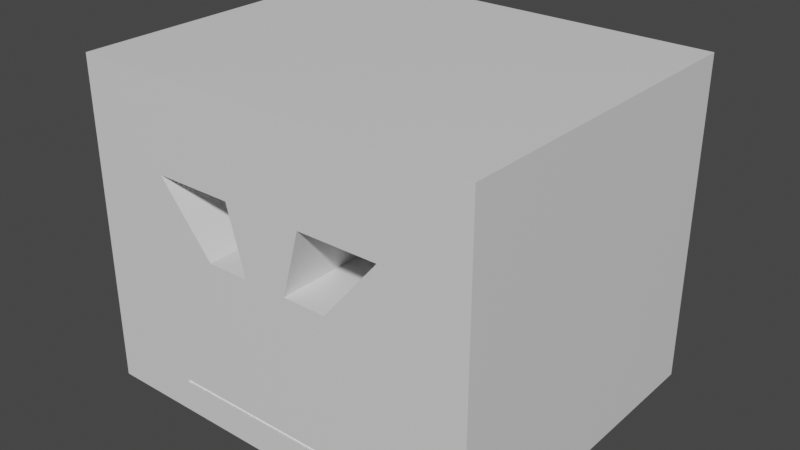 # Source: facetracking.base.blend  (saved by Blender 3.5.10; exported with 4.5.12 LTS)
import bpy
from mathutils import Matrix  # noqa: F401  (used for matrix-valued properties, if any)

bpy.ops.wm.read_factory_settings(use_empty=True)
scene = bpy.context.scene
scene.name = 'Scene'

# ---- collections
col_collection = bpy.data.collections.new('Collection'); scene.collection.children.link(col_collection)

# ---- materials (node trees are filled in below, after node groups)
mat_face = bpy.data.materials.new('Face')
mat_face.alpha_threshold = 0.0
mat_face.roughness = 0.5
mat_face.line_color = (0.0, 0.0, 0.0, 1.0)
mat_teeth = bpy.data.materials.new('Teeth')
mat_teeth.diffuse_color = (1.0, 1.0, 1.0, 1.0)

# ---- material node trees
mat_face.use_nodes = True; mat_face.node_tree.nodes.clear()
_N = mat_face.node_tree.nodes; _L = mat_face.node_tree.links
n0 = _N.new('ShaderNodeOutputMaterial'); n0.name = 'Material Output'; n0.location = (300, 300)
n1 = _N.new('ShaderNodeBsdfPrincipled'); n1.name = 'Principled BSDF'; n1.location = (10, 300)
n1.distribution = 'GGX'
n1.subsurface_method = 'RANDOM_WALK_SKIN'
n1.inputs[3].default_value = 1.45
n1.inputs[27].default_value = (0.0, 0.0, 0.0, 1.0)
n1.inputs[28].default_value = 1.0
_L.new(n1.outputs[0], n0.inputs[0])
n0.is_active_output = True
mat_teeth.use_nodes = True; mat_teeth.node_tree.nodes.clear()
_N = mat_teeth.node_tree.nodes; _L = mat_teeth.node_tree.links
n0 = _N.new('ShaderNodeBsdfPrincipled'); n0.name = 'Principled BSDF'; n0.location = (10, 300)
n0.distribution = 'GGX'
n0.subsurface_method = 'RANDOM_WALK_SKIN'
n0.inputs[0].default_value = (1.0, 1.0, 1.0, 1.0)
n0.inputs[3].default_value = 1.45
n0.inputs[27].default_value = (0.0, 0.0, 0.0, 1.0)
n0.inputs[28].default_value = 1.0
n1 = _N.new('ShaderNodeOutputMaterial'); n1.name = 'Material Output'; n1.location = (300, 300)
_L.new(n0.outputs[0], n1.inputs[0])
n1.is_active_output = True

# ---- world
world_world = bpy.data.worlds.new('World'); scene.world = world_world
world_world.use_nodes = True; world_world.node_tree.nodes.clear()
_N = world_world.node_tree.nodes; _L = world_world.node_tree.links
n0 = _N.new('ShaderNodeOutputWorld'); n0.name = 'World Output'; n0.location = (300, 300)
n1 = _N.new('ShaderNodeBackground'); n1.name = 'Background'; n1.location = (10, 300)
n1.inputs[0].default_value = (0.05088, 0.05088, 0.05088, 1.0)
_L.new(n1.outputs[0], n0.inputs[0])
n0.is_active_output = True
world_world.color = (0.05088, 0.05088, 0.05088)
world_world.use_sun_shadow = False
world_world.sun_shadow_jitter_overblur = 0.0

# ---- meshes
me_cube = bpy.data.meshes.new('Cube')
me_cube.from_pydata([(1.0, 0.6639, 1.0), (1.0, 0.6639, -0.607), (1.0, -1.0, 1.0), (1.0, -1.0, -0.6038), (-1.0, 0.6639, 1.0), (-1.0, 0.6639, -0.607), (-1.0, -1.0, 1.0), (-1.0, -1.0, -0.6038), (-0.5448, -1.0, -0.4496), (-0.5448, -1.0, -0.4322), (0.5448, -1.0, -0.4322), (0.5448, -1.0, -0.4496), (-0.5448, -1.0, -0.4409), (0.5448, -1.0, -0.4409), (0.5863, -1.0, 0.5631), (-0.5863, -1.0, 0.5631), (0.3194, -1.0, 0.2417), (-0.3194, -1.0, 0.2417), (0.1954, -1.0, 0.5631), (-0.1954, -1.0, 0.5631), (0.1065, -1.0, 0.2417), (-0.1065, -1.0, 0.2417), (0.51, -1.0, -0.4322), (-0.51, -1.0, -0.4322), (-0.51, -1.0, -0.4496), (0.51, -1.0, -0.4496), (0.51, -0.3198, -0.4409), (-0.51, -0.3198, -0.4409), (-0.5274, -0.6599, -0.4409), (0.5274, -0.6599, -0.4409), (0.51, -0.6599, -0.5314), (-0.51, -0.6599, -0.5314), (0.51, -0.6599, -0.3503), (-0.51, -0.6599, -0.3503), (-0.1954, -0.393, 0.5631), (-0.5863, -0.393, 0.5631), (-0.1065, -0.393, 0.2417), (-0.3194, -0.393, 0.2417), (0.3194, -0.393, 0.2417), (0.5863, -0.393, 0.5631), (0.1954, -0.393, 0.5631), (0.1065, -0.393, 0.2417), (-1.0, -1.0, -0.4366), (1.0, -1.0, -0.4366), (1.0, -0.9866, -0.391), (-1.0, -0.9866, -0.391), (1.0, -0.9866, -0.44), (-1.0, -0.9866, -0.44), (1.0, -0.9866, -0.4445), (-1.0, -0.9866, -0.4445), (1.0, -0.9866, -0.4935), (-1.0, -0.9866, -0.4935), (-0.3333, -1.0, -0.6038), (0.3333, -1.0, -0.6038), (0.17, -1.0, -0.4322), (-0.17, -1.0, -0.4322), (-0.17, -1.0, -0.4496), (0.17, -1.0, -0.4496)], [], [(0, 4, 6, 2), (2, 6, 15, 19, 18, 14), (7, 42, 6, 4, 5), (5, 1, 3, 53, 52, 7), (1, 0, 2, 43, 3), (5, 4, 0, 1), (33, 23, 9, 12, 28), (7, 8, 12, 42), (53, 3, 11, 25, 57), (31, 27, 28), (18, 20, 41, 40), (10, 2, 14, 16), (6, 9, 17, 15), (16, 14, 39, 38), (18, 19, 21, 20), (30, 29, 26), (30, 26, 27, 31), (29, 32, 26), (32, 22, 54, 55, 23, 33), (26, 32, 33, 27), (13, 10, 22, 32, 29), (25, 30, 31, 24, 56, 57), (11, 13, 29, 30, 25), (24, 31, 28, 12, 8), (27, 33, 28), (34, 35, 37, 36), (39, 40, 41, 38), (17, 21, 36, 37), (20, 16, 38, 41), (14, 18, 40, 39), (21, 19, 34, 36), (15, 17, 37, 35), (19, 15, 35, 34), (3, 43, 13, 11), (10, 13, 43, 2), (6, 42, 12, 9), (47, 46, 44, 45), (51, 50, 48, 49), (7, 52, 56, 24, 8), (52, 53, 57, 56), (9, 23, 17), (10, 16, 22), (17, 23, 55, 21), (20, 54, 22, 16), (21, 55, 54, 20)])
me_cube.polygons.foreach_set('material_index', [0, 0, 0, 0, 0, 0, 0, 0, 0, 0, 0, 0, 0, 0, 0, 0, 0, 0, 0, 0, 0, 0, 0, 0, 0, 0, 0, 0, 0, 0, 0, 0, 0, 0, 0, 0, 1, 1, 0, 0, 0, 0, 0, 0, 0])
_uv = me_cube.uv_layers.new(name='UVMap')
_uv.uv.foreach_set('vector', [0.625, 0.5, 0.875, 0.5, 0.875, 0.75, 0.625, 0.75, 0.625, 0.75, 0.875, 0.75, 0.875, 0.75, 0.7917, 0.75, 0.7083, 0.75, 0.625, 0.75, 0.375, 0.0, 0.5, 0.0, 0.625, 0.0, 0.625, 0.25, 0.375, 0.25, 0.125, 0.5, 0.375, 0.5, 0.375, 0.75, 0.2917, 0.75, 0.2083, 0.75, 0.125, 0.75, 0.375, 0.5, 0.625, 0.5, 0.625, 0.75, 0.5, 0.75, 0.375, 0.75, 0.375, 0.25, 0.625, 0.25, 0.625, 0.5, 0.375, 0.5, 0.5625, 0.9167, 0.625, 0.9167, 0.625, 1.0, 0.5, 1.0, 0.5, 0.9583, 0.375, 0.0, 0.375, 1.0, 0.5, 1.0, 0.5, 0.0, 0.2917, 0.75, 0.375, 0.75, 0.375, 0.75, 0.2917, 0.75, 0.2639, 0.75, 0.4375, 0.9167, 0.5, 0.9167, 0.5, 0.9583, 0.7083, 0.75, 0.7083, 0.75, 0.7083, 0.75, 0.7083, 0.75, 0.625, 0.75, 0.625, 0.75, 0.625, 0.75, 0.625, 0.75, 0.625, 0.0, 0.625, 0.0, 0.625, 0.0, 0.625, 0.0, 0.625, 0.75, 0.625, 0.75, 0.625, 0.75, 0.625, 0.75, 0.7083, 0.75, 0.7917, 0.75, 0.7917, 0.75, 0.7083, 0.75, 0.4375, 0.8333, 0.5, 0.7917, 0.5, 0.8333, 0.4375, 0.8333, 0.5, 0.8333, 0.5, 0.9167, 0.4375, 0.9167, 0.5, 0.7917, 0.5625, 0.8333, 0.5, 0.8333, 0.5625, 0.8333, 0.625, 0.8333, 0.625, 0.8611, 0.625, 0.8889, 0.625, 0.9167, 0.5625, 0.9167, 0.5, 0.8333, 0.5625, 0.8333, 0.5625, 0.9167, 0.5, 0.9167, 0.5, 0.75, 0.625, 0.75, 0.625, 0.8333, 0.5625, 0.8333, 0.5, 0.7917, 0.375, 0.8333, 0.4375, 0.8333, 0.4375, 0.9167, 0.375, 0.9167, 0.375, 0.8889, 0.375, 0.8611, 0.375, 0.75, 0.5, 0.75, 0.5, 0.7917, 0.4375, 0.8333, 0.375, 0.8333, 0.375, 0.9167, 0.4375, 0.9167, 0.5, 0.9583, 0.5, 1.0, 0.375, 1.0, 0.5, 0.9167, 0.5625, 0.9167, 0.5, 0.9583, 0.7917, 0.75, 0.875, 0.75, 0.875, 0.75, 0.7917, 0.75, 0.625, 0.75, 0.7083, 0.75, 0.7083, 0.75, 0.625, 0.75, 0.625, 1.0, 0.625, 0.9167, 0.625, 0.9167, 0.625, 1.0, 0.625, 0.8333, 0.625, 0.75, 0.625, 0.75, 0.625, 0.8333, 0.625, 0.75, 0.7083, 0.75, 0.7083, 0.75, 0.625, 0.75, 0.7917, 0.75, 0.7917, 0.75, 0.7917, 0.75, 0.7917, 0.75, 0.625, 0.0, 0.625, 0.0, 0.625, 0.0, 0.625, 0.0, 0.7917, 0.75, 0.875, 0.75, 0.875, 0.75, 0.7917, 0.75, 0.375, 0.75, 0.5, 0.75, 0.5, 0.75, 0.375, 0.75, 0.625, 0.75, 0.5, 0.75, 0.5, 0.75, 0.625, 0.75, 0.625, 0.0, 0.5, 0.0, 0.5, 1.0, 0.625, 0.0, 0.0, 0.0, 1.0, 0.0, 1.0, 1.0, 0.0, 1.0, 0.0, 0.0, 1.0, 0.0, 1.0, 1.0, 0.0, 1.0, 0.125, 0.75, 0.2083, 0.75, 0.2361, 0.75, 0.2083, 0.75, 0.125, 0.75, 0.2083, 0.75, 0.2917, 0.75, 0.2639, 0.75, 0.2361, 0.75, 0.625, 0.0, 0.625, 0.9167, 0.625, 0.0, 0.625, 0.75, 0.625, 0.75, 0.625, 0.8333, 0.625, 0.0, 0.625, 0.9167, 0.625, 0.8889, 0.625, 0.9167, 0.625, 0.8333, 0.625, 0.8611, 0.625, 0.8333, 0.625, 0.75, 0.625, 0.9167, 0.625, 0.8889, 0.625, 0.8611, 0.625, 0.8333])
me_cube.materials.append(mat_face)
me_cube.materials.append(mat_teeth)
me_cube.use_mirror_x = True
me_cube.use_mirror_vertex_groups = False
me_cube.update()
arm_armature = bpy.data.armatures.new('Armature')  # bones are not reproduced

# ---- objects
ob_cube = bpy.data.objects.new('Cube', me_cube)
ob_armature = bpy.data.objects.new('Armature', arm_armature)

# ---- transforms, parenting, visibility, modifiers, constraints
ob_cube.parent = ob_armature
ob_cube.location = (0.0, 0.0, 0.0)
ob_cube.lock_rotations_4d = False
ob_cube.empty_display_type = 'ARROWS'
ob_cube.lineart.crease_threshold = 0.0
ob_cube.use_mesh_mirror_x = True
_m = ob_cube.modifiers.new('Armature', 'ARMATURE')
_m.object = ob_armature
ob_armature.location = (0.0, 0.0, 0.0)

# ---- collection membership
col_collection.objects.link(ob_cube)
col_collection.objects.link(ob_armature)

# ---- scene / render settings (as saved in the file)
scene.frame_start = 1; scene.frame_end = 250; scene.frame_set(1)
scene.render.engine = 'CYCLES'
scene.cycles.sampling_pattern = 'TABULATED_SOBOL'
scene.view_settings.view_transform = 'Filmic'
bpy.context.view_layer.update()

# ---- added for rendering (the .blend has no active camera and no usable light): camera, sun
cam_auto = bpy.data.cameras.new('AutoCamera')
cam_auto.lens = 50.0
cam_auto.sensor_width = 36.0
cam_auto.clip_end = 1000.0
ob_auto_camera = bpy.data.objects.new('AutoCamera', cam_auto)
scene.collection.objects.link(ob_auto_camera)
ob_auto_camera.location = (2.82928, -3.56317, 2.45994)
ob_auto_camera.rotation_euler = (1.09748, -7.21219e-08, 0.694738)
scene.camera = ob_auto_camera
light_auto_sun = bpy.data.lights.new('AutoSun', 'SUN')
light_auto_sun.energy = 3.0
light_auto_sun.angle = 0.0523599
ob_auto_sun = bpy.data.objects.new('AutoSun', light_auto_sun)
scene.collection.objects.link(ob_auto_sun)
ob_auto_sun.rotation_euler = (0.872665, 0.174533, 0.523599)
bpy.context.view_layer.update()
